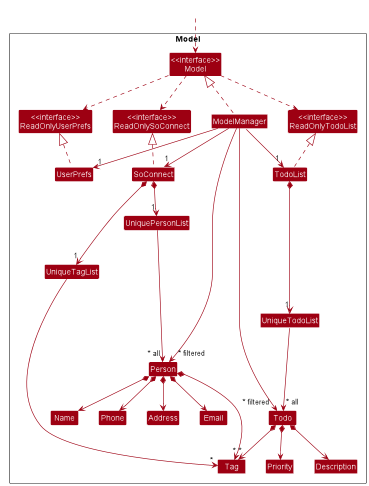

The diagram above was rendered by PlantUML. Its source (embedded in the PNG):
@startuml
!include style.puml
scale 445*486
skinparam arrowThickness 1.1
skinparam arrowColor MODEL_COLOR
skinparam classBackgroundColor MODEL_COLOR

Package Model <<Rectangle>>{
Class "<<interface>>\nReadOnlySoConnect" as ReadOnlySoConnect
Class "<<interface>>\nReadOnlyTodoList" as ReadOnlyTodoList
Class "<<interface>>\nReadOnlyUserPrefs" as ReadOnlyUserPrefs
Class "<<interface>>\nModel" as Model
Class SoConnect
Class TodoList
Class ModelManager
Class UserPrefs

Class UniquePersonList
Class UniqueTagList
Class Person
Class Address
Class Email
Class Name
Class Phone
Class Tag

Class UniqueTodoList
Class Todo
Class Description
Class Priority

}

Class HiddenOutside #FFFFFF
HiddenOutside ..> Model

SoConnect .up.|> ReadOnlySoConnect
TodoList .up.|> ReadOnlyTodoList
ModelManager .up.|> Model
Model ..> ReadOnlySoConnect
Model ..> ReadOnlyUserPrefs
Model ..> ReadOnlyTodoList
ModelManager --> "1" SoConnect
ModelManager --> "1" UserPrefs
ModelManager --> "1" TodoList
UserPrefs .up.|> ReadOnlyUserPrefs

SoConnect *--> "1" UniquePersonList
UniquePersonList ----> "~* all" Person
Person *--> Name
Person *--> Phone
Person *--> Email
Person *--> Address
Person *--> "*" Tag

SoConnect *--> "1" UniqueTagList
UniqueTagList --> "*" Tag

TodoList *--> "1" UniqueTodoList
UniqueTodoList --> "~* all" Todo
Todo *--> Description
Todo *--> Priority
Todo *--> "*" Tag

Name -[hidden]right-> Phone
Phone -[hidden]right-> Address
Address -[hidden]right-> Email

ModelManager ----->"~* filtered" Person
ModelManager -------> "~* filtered" Todo
@enduml